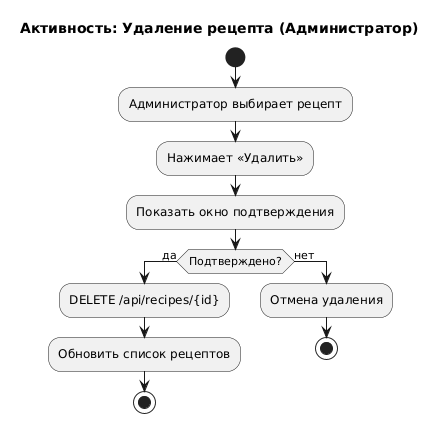

The diagram above was rendered by PlantUML. Its source (embedded in the PNG):
@startuml
title Активность: Удаление рецепта (Администратор)

start
:Администратор выбирает рецепт;
:Нажимает «Удалить»;
:Показать окно подтверждения;
if (Подтверждено?) then (да)
  :DELETE /api/recipes/{id};
  :Обновить список рецептов;
  stop
else (нет)
  :Отмена удаления;
  stop
endif
@enduml